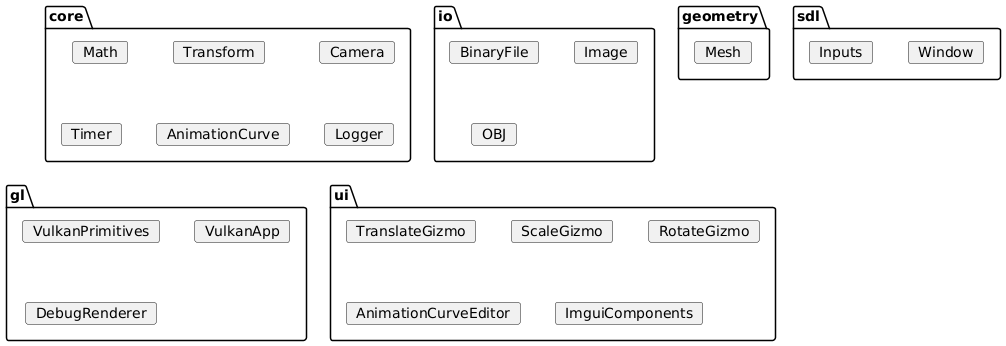

The diagram above was rendered by PlantUML. Its source (embedded in the PNG):
@startuml

package core {
    card Math
    card Transform
    card Camera
    card Timer
    card AnimationCurve
    card Logger
}

package io {
    card BinaryFile
    card Image
    card OBJ
}

package gl {
    card VulkanPrimitives
    card VulkanApp
    card DebugRenderer
} 

package geometry {
    card Mesh
}

package ui {
    card TranslateGizmo
    card ScaleGizmo
    card RotateGizmo
    card AnimationCurveEditor
    card ImguiComponents 
}

package sdl {
    card Window
    card Inputs
}

@enduml